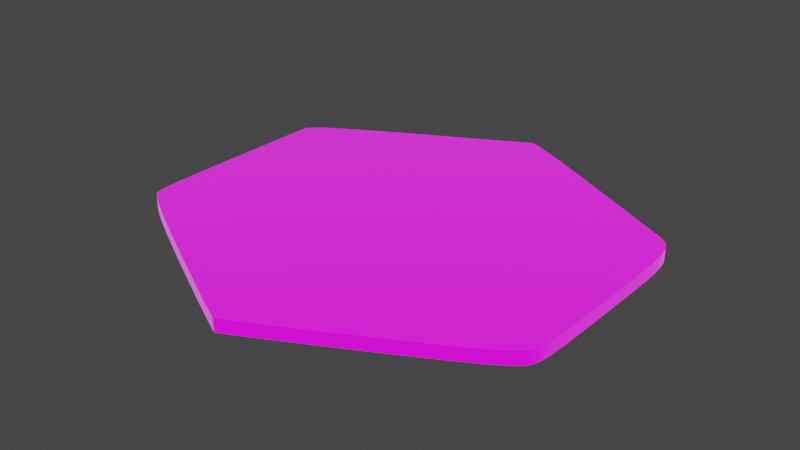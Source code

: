 # Source: UVMap.blend  (saved by Blender 2.93.20; exported with 4.5.12 LTS)
import bpy
from mathutils import Matrix  # noqa: F401  (used for matrix-valued properties, if any)

bpy.ops.wm.read_factory_settings(use_empty=True)
scene = bpy.context.scene
scene.name = 'Scene'

# ---- collections
col_stencil_svg = bpy.data.collections.new('Stencil.svg'); scene.collection.children.link(col_stencil_svg)

# ---- images (referenced by path relative to the original .blend; pixels are not part of the script)
import os
ASSET_DIR = os.environ.get("B2B_ASSET_DIR", "")  # directory of the original .blend (textures are referenced by path, not embedded)
HERE = os.path.dirname(os.path.abspath(__file__))  # packed textures are extracted next to this script under _unpacked/

def load_image(name, relpath, width, height, colorspace="sRGB"):
    """Load a texture the original file referenced (path relative to the .blend, or extracted next to this script)."""
    p = next((c for c in (os.path.join(HERE, relpath), os.path.join(ASSET_DIR, relpath)) if relpath and os.path.exists(c)), "")
    if p:
        img = bpy.data.images.load(p, check_existing=True)
        img.name = name
    else:  # same state as the original file: an image datablock whose file is absent (Cycles renders it pink)
        img = bpy.data.images.new(name, width, height)
        img.source = "FILE"
        img.filepath = "//" + (relpath or name)
    img.colorspace_settings.name = colorspace
    return img
img_icon_png = load_image('Icon.png', 'Icon.png', 1024, 1024, 'sRGB')

# ---- materials (node trees are filled in below, after node groups)
mat_svgmat_002 = bpy.data.materials.new('SVGMat.002')
mat_svgmat_002.use_transparent_shadow = False
mat_svgmat_002.diffuse_color = (0.0, 0.0, 0.0, 1.0)

# ---- material node trees
mat_svgmat_002.use_nodes = True; mat_svgmat_002.node_tree.nodes.clear()
_N = mat_svgmat_002.node_tree.nodes; _L = mat_svgmat_002.node_tree.links
n0 = _N.new('ShaderNodeBsdfPrincipled'); n0.name = 'Principled BSDF'; n0.location = (10, 300)
n0.distribution = 'GGX'
n0.subsurface_method = 'BURLEY'
n0.inputs[1].default_value = 1.0
n0.inputs[2].default_value = 0.0
n0.inputs[3].default_value = 1.45
n0.inputs[19].default_value = 0.25
n0.inputs[24].default_value = 0.2
n0.inputs[28].default_value = 1.0
n1 = _N.new('ShaderNodeOutputMaterial'); n1.name = 'Material Output'; n1.location = (300, 300)
n2 = _N.new('ShaderNodeTexImage'); n2.name = 'Image Texture'; n2.location = (-280, 280)
n2.image = img_icon_png
n3 = _N.new('ShaderNodeTexImage'); n3.name = 'Image Texture.001'; n3.location = (-280, -60)
n3.image = img_icon_png
_L.new(n0.outputs[0], n1.inputs[0])
_L.new(n2.outputs[0], n0.inputs[0])
_L.new(n3.outputs[0], n0.inputs[27])
n1.is_active_output = True

# ---- world
world_world = bpy.data.worlds.new('World'); scene.world = world_world
world_world.use_nodes = True; world_world.node_tree.nodes.clear()
_N = world_world.node_tree.nodes; _L = world_world.node_tree.links
n0 = _N.new('ShaderNodeOutputWorld'); n0.name = 'World Output'; n0.location = (300, 300)
n1 = _N.new('ShaderNodeBackground'); n1.name = 'Background'; n1.location = (10, 300)
n1.inputs[0].default_value = (0.05088, 0.05088, 0.05088, 1.0)
_L.new(n1.outputs[0], n0.inputs[0])
n0.is_active_output = True
world_world.color = (0.05088, 0.05088, 0.05088)
world_world.use_sun_shadow = False
world_world.sun_shadow_jitter_overblur = 0.0

# ---- meshes
me_path24_001 = bpy.data.meshes.new('path24.001')
me_path24_001.from_pydata([(0.01062, 0.005778, 0.0005), (0.009345, 0.006466, 0.0005), (0.008184, 0.007098, 0.0005), (0.007136, 0.007676, 0.0005), (0.006199, 0.008201, 0.0005), (0.00537, 0.008673, 0.0005), (0.00465, 0.009094, 0.0005), (0.004035, 0.009465, 0.0005), (0.003525, 0.009786, 0.0005), (0.003117, 0.01006, 0.0005), (0.002811, 0.01028, 0.0005), (0.002603, 0.01046, 0.0005), (0.002494, 0.0106, 0.0005), (0.002428, 0.01075, 0.0005), (0.002371, 0.01097, 0.0005), (0.00232, 0.01127, 0.0005), (0.002277, 0.01165, 0.0005), (0.00224, 0.01213, 0.0005), (0.002209, 0.01271, 0.0005), (0.002183, 0.0134, 0.0005), (0.002163, 0.01421, 0.0005), (0.002148, 0.01516, 0.0005), (0.002137, 0.01624, 0.0005), (0.00213, 0.01748, 0.0005), (0.002126, 0.01887, 0.0005), (0.002126, 0.01902, 0.0005), (0.002125, 0.01943, 0.0005), (0.002125, 0.02006, 0.0005), (0.002124, 0.02085, 0.0005), (0.002123, 0.02174, 0.0005), (0.002122, 0.02268, 0.0005), (0.00212, 0.02363, 0.0005), (0.002119, 0.02452, 0.0005), (0.002119, 0.0253, 0.0005), (0.002118, 0.02593, 0.0005), (0.002117, 0.02634, 0.0005), (0.002117, 0.02649, 0.0005), (0.002845, 0.02721, 0.0005), (0.003008, 0.02735, 0.0005), (0.003293, 0.02754, 0.0005), (0.00369, 0.02779, 0.0005), (0.004188, 0.0281, 0.0005), (0.004779, 0.02845, 0.0005), (0.005453, 0.02884, 0.0005), (0.006201, 0.02926, 0.0005), (0.007012, 0.02972, 0.0005), (0.007877, 0.03019, 0.0005), (0.008787, 0.03069, 0.0005), (0.009733, 0.0312, 0.0005), (0.0107, 0.03172, 0.0005), (0.01167, 0.03224, 0.0005), (0.01261, 0.03274, 0.0005), (0.01351, 0.03321, 0.0005), (0.01435, 0.03367, 0.0005), (0.01514, 0.03409, 0.0005), (0.01586, 0.03447, 0.0005), (0.0165, 0.03482, 0.0005), (0.01706, 0.03512, 0.0005), (0.01752, 0.03537, 0.0005), (0.01788, 0.03556, 0.0005), (0.01812, 0.0357, 0.0005), (0.01825, 0.03577, 0.0005), (0.01836, 0.03579, 0.0005), (0.01853, 0.03577, 0.0005), (0.01879, 0.0357, 0.0005), (0.01913, 0.03558, 0.0005), (0.01956, 0.0354, 0.0005), (0.02008, 0.03516, 0.0005), (0.02071, 0.03485, 0.0005), (0.02145, 0.03448, 0.0005), (0.02231, 0.03404, 0.0005), (0.0233, 0.03353, 0.0005), (0.02441, 0.03294, 0.0005), (0.02567, 0.03227, 0.0005), (0.02662, 0.03176, 0.0005), (0.02756, 0.03126, 0.0005), (0.02846, 0.03077, 0.0005), (0.02933, 0.03031, 0.0005), (0.03014, 0.02987, 0.0005), (0.0309, 0.02946, 0.0005), (0.03158, 0.02909, 0.0005), (0.03219, 0.02877, 0.0005), (0.0327, 0.02849, 0.0005), (0.03312, 0.02826, 0.0005), (0.03343, 0.02809, 0.0005), (0.03363, 0.02799, 0.0005), (0.03404, 0.02775, 0.0005), (0.03439, 0.02752, 0.0005), (0.03467, 0.02726, 0.0005), (0.0349, 0.02694, 0.0005), (0.03508, 0.02654, 0.0005), (0.03521, 0.02602, 0.0005), (0.03531, 0.02535, 0.0005), (0.03538, 0.02451, 0.0005), (0.03542, 0.02346, 0.0005), (0.03544, 0.02216, 0.0005), (0.03545, 0.0206, 0.0005), (0.03545, 0.01874, 0.0005), (0.03545, 0.01721, 0.0005), (0.03545, 0.0159, 0.0005), (0.03544, 0.0148, 0.0005), (0.03543, 0.01388, 0.0005), (0.0354, 0.01313, 0.0005), (0.03538, 0.01252, 0.0005), (0.03534, 0.01203, 0.0005), (0.03529, 0.01164, 0.0005), (0.03523, 0.01133, 0.0005), (0.03515, 0.01109, 0.0005), (0.03506, 0.01088, 0.0005), (0.03496, 0.01069, 0.0005), (0.03483, 0.01052, 0.0005), (0.03463, 0.01033, 0.0005), (0.03436, 0.01011, 0.0005), (0.034, 0.009848, 0.0005), (0.03354, 0.009547, 0.0005), (0.03297, 0.009197, 0.0005), (0.03228, 0.008793, 0.0005), (0.03146, 0.008328, 0.0005), (0.0305, 0.007796, 0.0005), (0.02939, 0.00719, 0.0005), (0.02812, 0.006504, 0.0005), (0.02667, 0.005733, 0.0005), (0.02562, 0.005172, 0.0005), (0.0246, 0.004634, 0.0005), (0.02363, 0.004124, 0.0005), (0.02272, 0.003646, 0.0005), (0.02187, 0.003206, 0.0005), (0.0211, 0.002808, 0.0005), (0.02042, 0.002458, 0.0005), (0.01983, 0.00216, 0.0005), (0.01935, 0.00192, 0.0005), (0.01898, 0.001743, 0.0005), (0.01874, 0.001634, 0.0005), (0.01864, 0.001597, 0.0005), (0.01853, 0.001637, 0.0005), (0.01829, 0.001749, 0.0005), (0.01793, 0.00193, 0.0005), (0.01745, 0.002174, 0.0005), (0.01686, 0.002475, 0.0005), (0.01618, 0.002829, 0.0005), (0.01541, 0.003231, 0.0005), (0.01457, 0.003676, 0.0005), (0.01366, 0.004158, 0.0005), (0.01269, 0.004672, 0.0005), (0.01167, 0.005214, 0.0005), (0.01062, 0.005778, 0.0005), (0.01062, 0.005778, 0.0005), (0.01062, 0.005778, 0.0005), (0.01062, 0.005778, 0.0005), (0.01062, 0.005778, 0.0005), (0.01062, 0.005778, 0.0005), (0.01062, 0.005778, 0.0005), (0.01062, 0.005778, 0.0005), (0.01062, 0.005778, 0.0005), (0.01062, 0.005778, 0.0005), (0.01062, 0.005778, 0.0005), (0.01062, 0.005778, 0.0005), (0.01062, 0.005778, -0.0005), (0.009345, 0.006466, -0.0005), (0.008184, 0.007098, -0.0005), (0.007136, 0.007676, -0.0005), (0.006199, 0.008201, -0.0005), (0.00537, 0.008673, -0.0005), (0.00465, 0.009094, -0.0005), (0.004035, 0.009465, -0.0005), (0.003525, 0.009786, -0.0005), (0.003117, 0.01006, -0.0005), (0.002811, 0.01028, -0.0005), (0.002603, 0.01046, -0.0005), (0.002494, 0.0106, -0.0005), (0.002428, 0.01075, -0.0005), (0.002371, 0.01097, -0.0005), (0.00232, 0.01127, -0.0005), (0.002277, 0.01165, -0.0005), (0.00224, 0.01213, -0.0005), (0.002209, 0.01271, -0.0005), (0.002183, 0.0134, -0.0005), (0.002163, 0.01421, -0.0005), (0.002148, 0.01516, -0.0005), (0.002137, 0.01624, -0.0005), (0.00213, 0.01748, -0.0005), (0.002126, 0.01887, -0.0005), (0.002126, 0.01902, -0.0005), (0.002125, 0.01943, -0.0005), (0.002125, 0.02006, -0.0005), (0.002124, 0.02085, -0.0005), (0.002123, 0.02174, -0.0005), (0.002122, 0.02268, -0.0005), (0.00212, 0.02363, -0.0005), (0.002119, 0.02452, -0.0005), (0.002119, 0.0253, -0.0005), (0.002118, 0.02593, -0.0005), (0.002117, 0.02634, -0.0005), (0.002117, 0.02649, -0.0005), (0.002845, 0.02721, -0.0005), (0.003008, 0.02735, -0.0005), (0.003293, 0.02754, -0.0005), (0.00369, 0.02779, -0.0005), (0.004188, 0.0281, -0.0005), (0.004779, 0.02845, -0.0005), (0.005453, 0.02884, -0.0005), (0.006201, 0.02926, -0.0005), (0.007012, 0.02972, -0.0005), (0.007877, 0.03019, -0.0005), (0.008787, 0.03069, -0.0005), (0.009733, 0.0312, -0.0005), (0.0107, 0.03172, -0.0005), (0.01167, 0.03224, -0.0005), (0.01261, 0.03274, -0.0005), (0.01351, 0.03321, -0.0005), (0.01435, 0.03367, -0.0005), (0.01514, 0.03409, -0.0005), (0.01586, 0.03447, -0.0005), (0.0165, 0.03482, -0.0005), (0.01706, 0.03512, -0.0005), (0.01752, 0.03537, -0.0005), (0.01788, 0.03556, -0.0005), (0.01812, 0.0357, -0.0005), (0.01825, 0.03577, -0.0005), (0.01836, 0.03579, -0.0005), (0.01853, 0.03577, -0.0005), (0.01879, 0.0357, -0.0005), (0.01913, 0.03558, -0.0005), (0.01956, 0.0354, -0.0005), (0.02008, 0.03516, -0.0005), (0.02071, 0.03485, -0.0005), (0.02145, 0.03448, -0.0005), (0.02231, 0.03404, -0.0005), (0.0233, 0.03353, -0.0005), (0.02441, 0.03294, -0.0005), (0.02567, 0.03227, -0.0005), (0.02662, 0.03176, -0.0005), (0.02756, 0.03126, -0.0005), (0.02846, 0.03077, -0.0005), (0.02933, 0.03031, -0.0005), (0.03014, 0.02987, -0.0005), (0.0309, 0.02946, -0.0005), (0.03158, 0.02909, -0.0005), (0.03219, 0.02877, -0.0005), (0.0327, 0.02849, -0.0005), (0.03312, 0.02826, -0.0005), (0.03343, 0.02809, -0.0005), (0.03363, 0.02799, -0.0005), (0.03404, 0.02775, -0.0005), (0.03439, 0.02752, -0.0005), (0.03467, 0.02726, -0.0005), (0.0349, 0.02694, -0.0005), (0.03508, 0.02654, -0.0005), (0.03521, 0.02602, -0.0005), (0.03531, 0.02535, -0.0005), (0.03538, 0.02451, -0.0005), (0.03542, 0.02346, -0.0005), (0.03544, 0.02216, -0.0005), (0.03545, 0.0206, -0.0005), (0.03545, 0.01874, -0.0005), (0.03545, 0.01721, -0.0005), (0.03545, 0.0159, -0.0005), (0.03544, 0.0148, -0.0005), (0.03543, 0.01388, -0.0005), (0.0354, 0.01313, -0.0005), (0.03538, 0.01252, -0.0005), (0.03534, 0.01203, -0.0005), (0.03529, 0.01164, -0.0005), (0.03523, 0.01133, -0.0005), (0.03515, 0.01109, -0.0005), (0.03506, 0.01088, -0.0005), (0.03496, 0.01069, -0.0005), (0.03483, 0.01052, -0.0005), (0.03463, 0.01033, -0.0005), (0.03436, 0.01011, -0.0005), (0.034, 0.009848, -0.0005), (0.03354, 0.009547, -0.0005), (0.03297, 0.009197, -0.0005), (0.03228, 0.008793, -0.0005), (0.03146, 0.008328, -0.0005), (0.0305, 0.007796, -0.0005), (0.02939, 0.00719, -0.0005), (0.02812, 0.006504, -0.0005), (0.02667, 0.005733, -0.0005), (0.02562, 0.005172, -0.0005), (0.0246, 0.004634, -0.0005), (0.02363, 0.004124, -0.0005), (0.02272, 0.003646, -0.0005), (0.02187, 0.003206, -0.0005), (0.0211, 0.002808, -0.0005), (0.02042, 0.002458, -0.0005), (0.01983, 0.00216, -0.0005), (0.01935, 0.00192, -0.0005), (0.01898, 0.001743, -0.0005), (0.01874, 0.001634, -0.0005), (0.01864, 0.001597, -0.0005), (0.01853, 0.001637, -0.0005), (0.01829, 0.001749, -0.0005), (0.01793, 0.00193, -0.0005), (0.01745, 0.002174, -0.0005), (0.01686, 0.002475, -0.0005), (0.01618, 0.002829, -0.0005), (0.01541, 0.003231, -0.0005), (0.01457, 0.003676, -0.0005), (0.01366, 0.004158, -0.0005), (0.01269, 0.004672, -0.0005), (0.01167, 0.005214, -0.0005), (0.01062, 0.005778, -0.0005), (0.01062, 0.005778, -0.0005), (0.01062, 0.005778, -0.0005), (0.01062, 0.005778, -0.0005), (0.01062, 0.005778, -0.0005), (0.01062, 0.005778, -0.0005), (0.01062, 0.005778, -0.0005), (0.01062, 0.005778, -0.0005), (0.01062, 0.005778, -0.0005), (0.01062, 0.005778, -0.0005), (0.01062, 0.005778, -0.0005), (0.01062, 0.005778, -0.0005)], [], [(61, 63, 62), (61, 64, 63), (60, 64, 61), (60, 65, 64), (59, 65, 60), (59, 66, 65), (58, 66, 59), (58, 67, 66), (57, 67, 58), (57, 68, 67), (56, 68, 57), (56, 69, 68), (55, 69, 56), (55, 70, 69), (54, 70, 55), (53, 70, 54), (53, 71, 70), (52, 71, 53), (52, 72, 71), (51, 72, 52), (51, 73, 72), (50, 73, 51), (50, 74, 73), (49, 74, 50), (49, 75, 74), (48, 75, 49), (48, 76, 75), (47, 76, 48), (47, 77, 76), (46, 77, 47), (46, 78, 77), (45, 78, 46), (45, 79, 78), (44, 79, 45), (44, 80, 79), (43, 80, 44), (43, 81, 80), (42, 81, 43), (42, 82, 81), (42, 83, 82), (41, 83, 42), (41, 84, 83), (40, 84, 41), (40, 85, 84), (40, 86, 85), (39, 86, 40), (39, 87, 86), (38, 87, 39), (38, 88, 87), (37, 88, 38), (37, 89, 88), (36, 89, 37), (36, 90, 89), (36, 91, 90), (35, 91, 36), (34, 91, 35), (34, 92, 91), (33, 92, 34), (33, 93, 92), (32, 93, 33), (31, 93, 32), (31, 94, 93), (30, 94, 31), (30, 95, 94), (29, 95, 30), (29, 96, 95), (28, 96, 29), (27, 96, 28), (27, 97, 96), (26, 97, 27), (25, 97, 26), (24, 97, 25), (23, 97, 24), (23, 98, 97), (22, 98, 23), (22, 99, 98), (21, 99, 22), (21, 100, 99), (20, 100, 21), (20, 101, 100), (19, 101, 20), (19, 102, 101), (18, 102, 19), (18, 103, 102), (17, 103, 18), (17, 104, 103), (16, 104, 17), (16, 105, 104), (15, 105, 16), (15, 106, 105), (15, 107, 106), (14, 107, 15), (14, 108, 107), (13, 108, 14), (13, 109, 108), (12, 109, 13), (12, 110, 109), (11, 110, 12), (11, 111, 110), (10, 111, 11), (10, 112, 111), (9, 112, 10), (9, 113, 112), (8, 113, 9), (8, 114, 113), (7, 114, 8), (7, 115, 114), (6, 115, 7), (6, 116, 115), (5, 116, 6), (5, 117, 116), (4, 117, 5), (4, 118, 117), (3, 118, 4), (3, 119, 118), (2, 119, 3), (2, 120, 119), (1, 120, 2), (1, 121, 120), (0, 156, 1), (156, 155, 1), (155, 150, 1), (150, 149, 1), (149, 148, 1), (148, 147, 1), (147, 146, 1), (146, 145, 1), (145, 121, 1), (154, 150, 155), (153, 150, 154), (152, 150, 153), (151, 150, 152), (144, 121, 145), (144, 122, 121), (143, 122, 144), (143, 123, 122), (142, 123, 143), (142, 124, 123), (141, 124, 142), (141, 125, 124), (140, 125, 141), (140, 126, 125), (139, 126, 140), (139, 127, 126), (138, 127, 139), (138, 128, 127), (137, 128, 138), (137, 129, 128), (136, 129, 137), (136, 130, 129), (135, 130, 136), (135, 131, 130), (134, 131, 135), (134, 132, 131), (133, 132, 134), (218, 219, 220), (218, 220, 221), (217, 218, 221), (217, 221, 222), (216, 217, 222), (216, 222, 223), (215, 216, 223), (215, 223, 224), (214, 215, 224), (214, 224, 225), (213, 214, 225), (213, 225, 226), (212, 213, 226), (212, 226, 227), (211, 212, 227), (210, 211, 227), (210, 227, 228), (209, 210, 228), (209, 228, 229), (208, 209, 229), (208, 229, 230), (207, 208, 230), (207, 230, 231), (206, 207, 231), (206, 231, 232), (205, 206, 232), (205, 232, 233), (204, 205, 233), (204, 233, 234), (203, 204, 234), (203, 234, 235), (202, 203, 235), (202, 235, 236), (201, 202, 236), (201, 236, 237), (200, 201, 237), (200, 237, 238), (199, 200, 238), (199, 238, 239), (199, 239, 240), (198, 199, 240), (198, 240, 241), (197, 198, 241), (197, 241, 242), (197, 242, 243), (196, 197, 243), (196, 243, 244), (195, 196, 244), (195, 244, 245), (194, 195, 245), (194, 245, 246), (193, 194, 246), (193, 246, 247), (193, 247, 248), (192, 193, 248), (191, 192, 248), (191, 248, 249), (190, 191, 249), (190, 249, 250), (189, 190, 250), (188, 189, 250), (188, 250, 251), (187, 188, 251), (187, 251, 252), (186, 187, 252), (186, 252, 253), (185, 186, 253), (184, 185, 253), (184, 253, 254), (183, 184, 254), (182, 183, 254), (181, 182, 254), (180, 181, 254), (180, 254, 255), (179, 180, 255), (179, 255, 256), (178, 179, 256), (178, 256, 257), (177, 178, 257), (177, 257, 258), (176, 177, 258), (176, 258, 259), (175, 176, 259), (175, 259, 260), (174, 175, 260), (174, 260, 261), (173, 174, 261), (173, 261, 262), (172, 173, 262), (172, 262, 263), (172, 263, 264), (171, 172, 264), (171, 264, 265), (170, 171, 265), (170, 265, 266), (169, 170, 266), (169, 266, 267), (168, 169, 267), (168, 267, 268), (167, 168, 268), (167, 268, 269), (166, 167, 269), (166, 269, 270), (165, 166, 270), (165, 270, 271), (164, 165, 271), (164, 271, 272), (163, 164, 272), (163, 272, 273), (162, 163, 273), (162, 273, 274), (161, 162, 274), (161, 274, 275), (160, 161, 275), (160, 275, 276), (159, 160, 276), (159, 276, 277), (158, 159, 277), (158, 277, 278), (157, 158, 313), (313, 158, 312), (312, 158, 307), (307, 158, 306), (306, 158, 305), (305, 158, 304), (304, 158, 303), (303, 158, 302), (302, 158, 278), (311, 312, 307), (310, 311, 307), (309, 310, 307), (308, 309, 307), (301, 302, 278), (301, 278, 279), (300, 301, 279), (300, 279, 280), (299, 300, 280), (299, 280, 281), (298, 299, 281), (298, 281, 282), (297, 298, 282), (297, 282, 283), (296, 297, 283), (296, 283, 284), (295, 296, 284), (295, 284, 285), (294, 295, 285), (294, 285, 286), (293, 294, 286), (293, 286, 287), (292, 293, 287), (292, 287, 288), (291, 292, 288), (291, 288, 289), (290, 291, 289), (61, 62, 219, 218), (62, 63, 220, 219), (63, 64, 221, 220), (60, 61, 218, 217), (64, 65, 222, 221), (59, 60, 217, 216), (65, 66, 223, 222), (58, 59, 216, 215), (66, 67, 224, 223), (57, 58, 215, 214), (67, 68, 225, 224), (56, 57, 214, 213), (68, 69, 226, 225), (55, 56, 213, 212), (69, 70, 227, 226), (54, 55, 212, 211), (53, 54, 211, 210), (70, 71, 228, 227), (52, 53, 210, 209), (71, 72, 229, 228), (51, 52, 209, 208), (72, 73, 230, 229), (50, 51, 208, 207), (73, 74, 231, 230), (49, 50, 207, 206), (74, 75, 232, 231), (48, 49, 206, 205), (75, 76, 233, 232), (47, 48, 205, 204), (76, 77, 234, 233), (46, 47, 204, 203), (77, 78, 235, 234), (45, 46, 203, 202), (78, 79, 236, 235), (44, 45, 202, 201), (79, 80, 237, 236), (43, 44, 201, 200), (80, 81, 238, 237), (42, 43, 200, 199), (81, 82, 239, 238), (82, 83, 240, 239), (41, 42, 199, 198), (83, 84, 241, 240), (40, 41, 198, 197), (84, 85, 242, 241), (85, 86, 243, 242), (39, 40, 197, 196), (86, 87, 244, 243), (38, 39, 196, 195), (87, 88, 245, 244), (37, 38, 195, 194), (88, 89, 246, 245), (36, 37, 194, 193), (89, 90, 247, 246), (90, 91, 248, 247), (35, 36, 193, 192), (34, 35, 192, 191), (91, 92, 249, 248), (33, 34, 191, 190), (92, 93, 250, 249), (32, 33, 190, 189), (31, 32, 189, 188), (93, 94, 251, 250), (30, 31, 188, 187), (94, 95, 252, 251), (29, 30, 187, 186), (95, 96, 253, 252), (28, 29, 186, 185), (27, 28, 185, 184), (96, 97, 254, 253), (26, 27, 184, 183), (25, 26, 183, 182), (24, 25, 182, 181), (23, 24, 181, 180), (97, 98, 255, 254), (22, 23, 180, 179), (98, 99, 256, 255), (21, 22, 179, 178), (99, 100, 257, 256), (20, 21, 178, 177), (100, 101, 258, 257), (19, 20, 177, 176), (101, 102, 259, 258), (18, 19, 176, 175), (102, 103, 260, 259), (17, 18, 175, 174), (103, 104, 261, 260), (16, 17, 174, 173), (104, 105, 262, 261), (15, 16, 173, 172), (105, 106, 263, 262), (106, 107, 264, 263), (14, 15, 172, 171), (107, 108, 265, 264), (13, 14, 171, 170), (108, 109, 266, 265), (12, 13, 170, 169), (109, 110, 267, 266), (11, 12, 169, 168), (110, 111, 268, 267), (10, 11, 168, 167), (111, 112, 269, 268), (9, 10, 167, 166), (112, 113, 270, 269), (8, 9, 166, 165), (113, 114, 271, 270), (7, 8, 165, 164), (114, 115, 272, 271), (6, 7, 164, 163), (115, 116, 273, 272), (5, 6, 163, 162), (116, 117, 274, 273), (4, 5, 162, 161), (117, 118, 275, 274), (3, 4, 161, 160), (118, 119, 276, 275), (2, 3, 160, 159), (119, 120, 277, 276), (1, 2, 159, 158), (120, 121, 278, 277), (0, 1, 158, 157), (156, 0, 157, 313), (155, 156, 313, 312), (149, 150, 307, 306), (148, 149, 306, 305), (147, 148, 305, 304), (146, 147, 304, 303), (145, 146, 303, 302), (154, 155, 312, 311), (153, 154, 311, 310), (152, 153, 310, 309), (151, 152, 309, 308), (150, 151, 308, 307), (144, 145, 302, 301), (121, 122, 279, 278), (143, 144, 301, 300), (122, 123, 280, 279), (142, 143, 300, 299), (123, 124, 281, 280), (141, 142, 299, 298), (124, 125, 282, 281), (140, 141, 298, 297), (125, 126, 283, 282), (139, 140, 297, 296), (126, 127, 284, 283), (138, 139, 296, 295), (127, 128, 285, 284), (137, 138, 295, 294), (128, 129, 286, 285), (136, 137, 294, 293), (129, 130, 287, 286), (135, 136, 293, 292), (130, 131, 288, 287), (134, 135, 292, 291), (131, 132, 289, 288), (133, 134, 291, 290), (132, 133, 290, 289)])
_uv = me_path24_001.uv_layers.new(name='UVMap')
_uv.uv.foreach_set('vector', [0.4917, 0.9448, 0.4992, 0.9449, 0.4945, 0.9455, 0.4917, 0.9448, 0.506, 0.9431, 0.4992, 0.9449, 0.4885, 0.943, 0.506, 0.9431, 0.4917, 0.9448, 0.4885, 0.943, 0.5148, 0.9398, 0.506, 0.9431, 0.4821, 0.9395, 0.5148, 0.9398, 0.4885, 0.943, 0.4821, 0.9395, 0.5261, 0.9351, 0.5148, 0.9398, 0.4727, 0.9344, 0.5261, 0.9351, 0.4821, 0.9395, 0.4727, 0.9344, 0.5399, 0.9289, 0.5261, 0.9351, 0.4606, 0.9279, 0.5399, 0.9289, 0.4727, 0.9344, 0.4606, 0.9279, 0.5565, 0.9209, 0.5399, 0.9289, 0.4459, 0.9201, 0.5565, 0.9209, 0.4606, 0.9279, 0.4459, 0.9201, 0.5759, 0.9113, 0.5565, 0.9209, 0.429, 0.9111, 0.5759, 0.9113, 0.4459, 0.9201, 0.429, 0.9111, 0.5985, 0.8998, 0.5759, 0.9113, 0.4101, 0.901, 0.5985, 0.8998, 0.429, 0.9111, 0.3894, 0.89, 0.5985, 0.8998, 0.4101, 0.901, 0.3894, 0.89, 0.6243, 0.8864, 0.5985, 0.8998, 0.3672, 0.8782, 0.6243, 0.8864, 0.3894, 0.89, 0.3672, 0.8782, 0.6536, 0.8711, 0.6243, 0.8864, 0.3437, 0.8658, 0.6536, 0.8711, 0.3672, 0.8782, 0.3437, 0.8658, 0.6865, 0.8536, 0.6536, 0.8711, 0.3191, 0.8528, 0.6865, 0.8536, 0.3437, 0.8658, 0.3191, 0.8528, 0.7116, 0.8403, 0.6865, 0.8536, 0.2936, 0.8394, 0.7116, 0.8403, 0.3191, 0.8528, 0.2936, 0.8394, 0.7362, 0.8272, 0.7116, 0.8403, 0.2681, 0.8258, 0.7362, 0.8272, 0.2936, 0.8394, 0.2681, 0.8258, 0.7599, 0.8145, 0.7362, 0.8272, 0.2433, 0.8125, 0.7599, 0.8145, 0.2681, 0.8258, 0.2433, 0.8125, 0.7826, 0.8024, 0.7599, 0.8145, 0.2194, 0.7995, 0.7826, 0.8024, 0.2433, 0.8125, 0.2194, 0.7995, 0.804, 0.791, 0.7826, 0.8024, 0.1967, 0.787, 0.804, 0.791, 0.2194, 0.7995, 0.1967, 0.787, 0.8238, 0.7805, 0.804, 0.791, 0.1754, 0.7752, 0.8238, 0.7805, 0.1967, 0.787, 0.1754, 0.7752, 0.8418, 0.7709, 0.8238, 0.7805, 0.1558, 0.7641, 0.8418, 0.7709, 0.1754, 0.7752, 0.1558, 0.7641, 0.8577, 0.7624, 0.8418, 0.7709, 0.1381, 0.7539, 0.8577, 0.7624, 0.1558, 0.7641, 0.1381, 0.7539, 0.8713, 0.7551, 0.8577, 0.7624, 0.1381, 0.7539, 0.8823, 0.7492, 0.8713, 0.7551, 0.1226, 0.7448, 0.8823, 0.7492, 0.1381, 0.7539, 0.1226, 0.7448, 0.8904, 0.7448, 0.8823, 0.7492, 0.1095, 0.7369, 0.8904, 0.7448, 0.1226, 0.7448, 0.1095, 0.7369, 0.8955, 0.742, 0.8904, 0.7448, 0.1095, 0.7369, 0.9063, 0.7358, 0.8955, 0.742, 0.09908, 0.7304, 0.9063, 0.7358, 0.1095, 0.7369, 0.09908, 0.7304, 0.9154, 0.7298, 0.9063, 0.7358, 0.0916, 0.7253, 0.9154, 0.7298, 0.09908, 0.7304, 0.0916, 0.7253, 0.9229, 0.723, 0.9154, 0.7298, 0.0873, 0.7218, 0.9229, 0.723, 0.0916, 0.7253, 0.0873, 0.7218, 0.9289, 0.7148, 0.9229, 0.723, 0.0682, 0.7031, 0.9289, 0.7148, 0.0873, 0.7218, 0.0682, 0.7031, 0.9336, 0.7043, 0.9289, 0.7148, 0.0682, 0.7031, 0.9372, 0.6908, 0.9336, 0.7043, 0.0682, 0.6991, 0.9372, 0.6908, 0.0682, 0.7031, 0.06822, 0.6883, 0.9372, 0.6908, 0.0682, 0.6991, 0.06822, 0.6883, 0.9397, 0.6734, 0.9372, 0.6908, 0.06824, 0.672, 0.9397, 0.6734, 0.06822, 0.6883, 0.06824, 0.672, 0.9415, 0.6513, 0.9397, 0.6734, 0.06826, 0.6515, 0.9415, 0.6513, 0.06824, 0.672, 0.06829, 0.6283, 0.9415, 0.6513, 0.06826, 0.6515, 0.06829, 0.6283, 0.9426, 0.6239, 0.9415, 0.6513, 0.06832, 0.6037, 0.9426, 0.6239, 0.06829, 0.6283, 0.06832, 0.6037, 0.9432, 0.5902, 0.9426, 0.6239, 0.06835, 0.579, 0.9432, 0.5902, 0.06832, 0.6037, 0.06835, 0.579, 0.9434, 0.5495, 0.9432, 0.5902, 0.06837, 0.5558, 0.9434, 0.5495, 0.06835, 0.579, 0.0684, 0.5353, 0.9434, 0.5495, 0.06837, 0.5558, 0.0684, 0.5353, 0.9435, 0.5009, 0.9434, 0.5495, 0.06842, 0.519, 0.9435, 0.5009, 0.0684, 0.5353, 0.06843, 0.5082, 0.9435, 0.5009, 0.06842, 0.519, 0.06843, 0.5043, 0.9435, 0.5009, 0.06843, 0.5082, 0.06853, 0.4679, 0.9435, 0.5009, 0.06843, 0.5043, 0.06853, 0.4679, 0.9434, 0.461, 0.9435, 0.5009, 0.06871, 0.4358, 0.9434, 0.461, 0.06853, 0.4679, 0.06871, 0.4358, 0.9433, 0.4269, 0.9434, 0.461, 0.069, 0.4075, 0.9433, 0.4269, 0.06871, 0.4358, 0.069, 0.4075, 0.9431, 0.3982, 0.9433, 0.4269, 0.0694, 0.3829, 0.9431, 0.3982, 0.069, 0.4075, 0.0694, 0.3829, 0.9427, 0.3743, 0.9431, 0.3982, 0.06993, 0.3617, 0.9427, 0.3743, 0.0694, 0.3829, 0.06993, 0.3617, 0.9422, 0.3546, 0.9427, 0.3743, 0.0706, 0.3436, 0.9422, 0.3546, 0.06993, 0.3617, 0.0706, 0.3436, 0.9414, 0.3387, 0.9422, 0.3546, 0.07142, 0.3285, 0.9414, 0.3387, 0.0706, 0.3436, 0.07142, 0.3285, 0.9404, 0.3259, 0.9414, 0.3387, 0.07239, 0.3161, 0.9404, 0.3259, 0.07142, 0.3285, 0.07239, 0.3161, 0.9391, 0.3159, 0.9404, 0.3259, 0.07353, 0.3062, 0.9391, 0.3159, 0.07239, 0.3161, 0.07353, 0.3062, 0.9375, 0.3079, 0.9391, 0.3159, 0.07353, 0.3062, 0.9355, 0.3014, 0.9375, 0.3079, 0.07485, 0.2984, 0.9355, 0.3014, 0.07353, 0.3062, 0.07485, 0.2984, 0.9332, 0.296, 0.9355, 0.3014, 0.07637, 0.2927, 0.9332, 0.296, 0.07485, 0.2984, 0.07637, 0.2927, 0.9304, 0.2911, 0.9332, 0.296, 0.07808, 0.2886, 0.9304, 0.2911, 0.07637, 0.2927, 0.07808, 0.2886, 0.927, 0.2867, 0.9304, 0.2911, 0.08096, 0.2851, 0.927, 0.2867, 0.07808, 0.2886, 0.08096, 0.2851, 0.9219, 0.2817, 0.927, 0.2867, 0.08641, 0.2805, 0.9219, 0.2817, 0.08096, 0.2851, 0.08641, 0.2805, 0.9147, 0.2758, 0.9219, 0.2817, 0.09446, 0.2746, 0.9147, 0.2758, 0.08641, 0.2805, 0.09446, 0.2746, 0.9052, 0.2691, 0.9147, 0.2758, 0.1052, 0.2675, 0.9052, 0.2691, 0.09446, 0.2746, 0.1052, 0.2675, 0.8932, 0.2612, 0.9052, 0.2691, 0.1186, 0.2591, 0.8932, 0.2612, 0.1052, 0.2675, 0.1186, 0.2591, 0.8782, 0.2521, 0.8932, 0.2612, 0.1347, 0.2495, 0.8782, 0.2521, 0.1186, 0.2591, 0.1347, 0.2495, 0.8601, 0.2416, 0.8782, 0.2521, 0.1536, 0.2385, 0.8601, 0.2416, 0.1347, 0.2495, 0.1536, 0.2385, 0.8386, 0.2295, 0.8601, 0.2416, 0.1754, 0.2262, 0.8386, 0.2295, 0.1536, 0.2385, 0.1754, 0.2262, 0.8134, 0.2156, 0.8386, 0.2295, 0.2, 0.2125, 0.8134, 0.2156, 0.1754, 0.2262, 0.2, 0.2125, 0.7842, 0.1998, 0.8134, 0.2156, 0.2275, 0.1974, 0.7842, 0.1998, 0.2, 0.2125, 0.2275, 0.1974, 0.7508, 0.1819, 0.7842, 0.1998, 0.258, 0.1809, 0.7508, 0.1819, 0.2275, 0.1974, 0.258, 0.1809, 0.7129, 0.1618, 0.7508, 0.1819, 0.2914, 0.163, 0.2914, 0.163, 0.258, 0.1809, 0.2914, 0.163, 0.2914, 0.163, 0.258, 0.1809, 0.2914, 0.163, 0.2915, 0.163, 0.258, 0.1809, 0.2915, 0.163, 0.2915, 0.163, 0.258, 0.1809, 0.2915, 0.163, 0.2915, 0.163, 0.258, 0.1809, 0.2915, 0.163, 0.2915, 0.163, 0.258, 0.1809, 0.2915, 0.163, 0.2915, 0.163, 0.258, 0.1809, 0.2915, 0.163, 0.2915, 0.163, 0.258, 0.1809, 0.2915, 0.163, 0.7129, 0.1618, 0.258, 0.1809, 0.2914, 0.163, 0.2915, 0.163, 0.2914, 0.163, 0.2915, 0.163, 0.2915, 0.163, 0.2914, 0.163, 0.2915, 0.163, 0.2915, 0.163, 0.2915, 0.163, 0.2915, 0.163, 0.2915, 0.163, 0.2915, 0.163, 0.3191, 0.1483, 0.7129, 0.1618, 0.2915, 0.163, 0.3191, 0.1483, 0.6852, 0.1472, 0.7129, 0.1618, 0.3458, 0.1342, 0.6852, 0.1472, 0.3191, 0.1483, 0.3458, 0.1342, 0.6585, 0.1332, 0.6852, 0.1472, 0.3712, 0.1208, 0.6585, 0.1332, 0.3458, 0.1342, 0.3712, 0.1208, 0.633, 0.1199, 0.6585, 0.1332, 0.3951, 0.1082, 0.633, 0.1199, 0.3712, 0.1208, 0.3951, 0.1082, 0.609, 0.1074, 0.633, 0.1199, 0.4173, 0.09661, 0.609, 0.1074, 0.3951, 0.1082, 0.4173, 0.09661, 0.5868, 0.09593, 0.609, 0.1074, 0.4374, 0.08613, 0.5868, 0.09593, 0.4173, 0.09661, 0.4374, 0.08613, 0.5666, 0.08556, 0.5868, 0.09593, 0.4553, 0.07689, 0.5666, 0.08556, 0.4374, 0.08613, 0.4553, 0.07689, 0.5486, 0.07644, 0.5666, 0.08556, 0.4707, 0.06903, 0.5486, 0.07644, 0.4553, 0.07689, 0.4707, 0.06903, 0.5332, 0.06868, 0.5486, 0.07644, 0.4833, 0.06268, 0.5332, 0.06868, 0.4707, 0.06903, 0.4833, 0.06268, 0.5206, 0.06243, 0.5332, 0.06868, 0.4929, 0.05797, 0.5206, 0.06243, 0.4833, 0.06268, 0.4929, 0.05797, 0.511, 0.05781, 0.5206, 0.06243, 0.4992, 0.05503, 0.511, 0.05781, 0.4929, 0.05797, 0.4992, 0.05503, 0.5047, 0.05496, 0.511, 0.05781, 0.5019, 0.054, 0.5047, 0.05496, 0.4992, 0.05503, 0.4917, 0.9448, 0.4945, 0.9455, 0.4992, 0.9449, 0.4917, 0.9448, 0.4992, 0.9449, 0.506, 0.9431, 0.4885, 0.943, 0.4917, 0.9448, 0.506, 0.9431, 0.4885, 0.943, 0.506, 0.9431, 0.5148, 0.9398, 0.4821, 0.9395, 0.4885, 0.943, 0.5148, 0.9398, 0.4821, 0.9395, 0.5148, 0.9398, 0.5261, 0.9351, 0.4727, 0.9344, 0.4821, 0.9395, 0.5261, 0.9351, 0.4727, 0.9344, 0.5261, 0.9351, 0.5399, 0.9289, 0.4606, 0.9279, 0.4727, 0.9344, 0.5399, 0.9289, 0.4606, 0.9279, 0.5399, 0.9289, 0.5565, 0.9209, 0.4459, 0.9201, 0.4606, 0.9279, 0.5565, 0.9209, 0.4459, 0.9201, 0.5565, 0.9209, 0.5759, 0.9113, 0.429, 0.9111, 0.4459, 0.9201, 0.5759, 0.9113, 0.429, 0.9111, 0.5759, 0.9113, 0.5985, 0.8998, 0.4101, 0.901, 0.429, 0.9111, 0.5985, 0.8998, 0.3894, 0.89, 0.4101, 0.901, 0.5985, 0.8998, 0.3894, 0.89, 0.5985, 0.8998, 0.6243, 0.8864, 0.3672, 0.8782, 0.3894, 0.89, 0.6243, 0.8864, 0.3672, 0.8782, 0.6243, 0.8864, 0.6536, 0.8711, 0.3437, 0.8658, 0.3672, 0.8782, 0.6536, 0.8711, 0.3437, 0.8658, 0.6536, 0.8711, 0.6865, 0.8536, 0.3191, 0.8528, 0.3437, 0.8658, 0.6865, 0.8536, 0.3191, 0.8528, 0.6865, 0.8536, 0.7116, 0.8403, 0.2936, 0.8394, 0.3191, 0.8528, 0.7116, 0.8403, 0.2936, 0.8394, 0.7116, 0.8403, 0.7362, 0.8272, 0.2681, 0.8258, 0.2936, 0.8394, 0.7362, 0.8272, 0.2681, 0.8258, 0.7362, 0.8272, 0.7599, 0.8145, 0.2433, 0.8125, 0.2681, 0.8258, 0.7599, 0.8145, 0.2433, 0.8125, 0.7599, 0.8145, 0.7826, 0.8024, 0.2194, 0.7995, 0.2433, 0.8125, 0.7826, 0.8024, 0.2194, 0.7995, 0.7826, 0.8024, 0.804, 0.791, 0.1967, 0.787, 0.2194, 0.7995, 0.804, 0.791, 0.1967, 0.787, 0.804, 0.791, 0.8238, 0.7805, 0.1754, 0.7752, 0.1967, 0.787, 0.8238, 0.7805, 0.1754, 0.7752, 0.8238, 0.7805, 0.8418, 0.7709, 0.1558, 0.7641, 0.1754, 0.7752, 0.8418, 0.7709, 0.1558, 0.7641, 0.8418, 0.7709, 0.8577, 0.7624, 0.1381, 0.7539, 0.1558, 0.7641, 0.8577, 0.7624, 0.1381, 0.7539, 0.8577, 0.7624, 0.8713, 0.7551, 0.1381, 0.7539, 0.8713, 0.7551, 0.8823, 0.7492, 0.1226, 0.7448, 0.1381, 0.7539, 0.8823, 0.7492, 0.1226, 0.7448, 0.8823, 0.7492, 0.8904, 0.7448, 0.1095, 0.7369, 0.1226, 0.7448, 0.8904, 0.7448, 0.1095, 0.7369, 0.8904, 0.7448, 0.8955, 0.742, 0.1095, 0.7369, 0.8955, 0.742, 0.9063, 0.7358, 0.09908, 0.7304, 0.1095, 0.7369, 0.9063, 0.7358, 0.09908, 0.7304, 0.9063, 0.7358, 0.9154, 0.7298, 0.0916, 0.7253, 0.09908, 0.7304, 0.9154, 0.7298, 0.0916, 0.7253, 0.9154, 0.7298, 0.9229, 0.723, 0.0873, 0.7218, 0.0916, 0.7253, 0.9229, 0.723, 0.0873, 0.7218, 0.9229, 0.723, 0.9289, 0.7148, 0.0682, 0.7031, 0.0873, 0.7218, 0.9289, 0.7148, 0.0682, 0.7031, 0.9289, 0.7148, 0.9336, 0.7043, 0.0682, 0.7031, 0.9336, 0.7043, 0.9372, 0.6908, 0.0682, 0.6991, 0.0682, 0.7031, 0.9372, 0.6908, 0.06822, 0.6883, 0.0682, 0.6991, 0.9372, 0.6908, 0.06822, 0.6883, 0.9372, 0.6908, 0.9397, 0.6734, 0.06824, 0.672, 0.06822, 0.6883, 0.9397, 0.6734, 0.06824, 0.672, 0.9397, 0.6734, 0.9415, 0.6513, 0.06826, 0.6515, 0.06824, 0.672, 0.9415, 0.6513, 0.06829, 0.6283, 0.06826, 0.6515, 0.9415, 0.6513, 0.06829, 0.6283, 0.9415, 0.6513, 0.9426, 0.6239, 0.06832, 0.6037, 0.06829, 0.6283, 0.9426, 0.6239, 0.06832, 0.6037, 0.9426, 0.6239, 0.9432, 0.5902, 0.06835, 0.579, 0.06832, 0.6037, 0.9432, 0.5902, 0.06835, 0.579, 0.9432, 0.5902, 0.9434, 0.5495, 0.06837, 0.5558, 0.06835, 0.579, 0.9434, 0.5495, 0.0684, 0.5353, 0.06837, 0.5558, 0.9434, 0.5495, 0.0684, 0.5353, 0.9434, 0.5495, 0.9435, 0.5009, 0.06842, 0.519, 0.0684, 0.5353, 0.9435, 0.5009, 0.06843, 0.5082, 0.06842, 0.519, 0.9435, 0.5009, 0.06843, 0.5043, 0.06843, 0.5082, 0.9435, 0.5009, 0.06853, 0.4679, 0.06843, 0.5043, 0.9435, 0.5009, 0.06853, 0.4679, 0.9435, 0.5009, 0.9434, 0.461, 0.06871, 0.4358, 0.06853, 0.4679, 0.9434, 0.461, 0.06871, 0.4358, 0.9434, 0.461, 0.9433, 0.4269, 0.069, 0.4075, 0.06871, 0.4358, 0.9433, 0.4269, 0.069, 0.4075, 0.9433, 0.4269, 0.9431, 0.3982, 0.0694, 0.3829, 0.069, 0.4075, 0.9431, 0.3982, 0.0694, 0.3829, 0.9431, 0.3982, 0.9427, 0.3743, 0.06993, 0.3617, 0.0694, 0.3829, 0.9427, 0.3743, 0.06993, 0.3617, 0.9427, 0.3743, 0.9422, 0.3546, 0.0706, 0.3436, 0.06993, 0.3617, 0.9422, 0.3546, 0.0706, 0.3436, 0.9422, 0.3546, 0.9414, 0.3387, 0.07142, 0.3285, 0.0706, 0.3436, 0.9414, 0.3387, 0.07142, 0.3285, 0.9414, 0.3387, 0.9404, 0.3259, 0.07239, 0.3161, 0.07142, 0.3285, 0.9404, 0.3259, 0.07239, 0.3161, 0.9404, 0.3259, 0.9391, 0.3159, 0.07353, 0.3062, 0.07239, 0.3161, 0.9391, 0.3159, 0.07353, 0.3062, 0.9391, 0.3159, 0.9375, 0.3079, 0.07353, 0.3062, 0.9375, 0.3079, 0.9355, 0.3014, 0.07485, 0.2984, 0.07353, 0.3062, 0.9355, 0.3014, 0.07485, 0.2984, 0.9355, 0.3014, 0.9332, 0.296, 0.07637, 0.2927, 0.07485, 0.2984, 0.9332, 0.296, 0.07637, 0.2927, 0.9332, 0.296, 0.9304, 0.2911, 0.07808, 0.2886, 0.07637, 0.2927, 0.9304, 0.2911, 0.07808, 0.2886, 0.9304, 0.2911, 0.927, 0.2867, 0.08096, 0.2851, 0.07808, 0.2886, 0.927, 0.2867, 0.08096, 0.2851, 0.927, 0.2867, 0.9219, 0.2817, 0.08641, 0.2805, 0.08096, 0.2851, 0.9219, 0.2817, 0.08641, 0.2805, 0.9219, 0.2817, 0.9147, 0.2758, 0.09446, 0.2746, 0.08641, 0.2805, 0.9147, 0.2758, 0.09446, 0.2746, 0.9147, 0.2758, 0.9052, 0.2691, 0.1052, 0.2675, 0.09446, 0.2746, 0.9052, 0.2691, 0.1052, 0.2675, 0.9052, 0.2691, 0.8932, 0.2612, 0.1186, 0.2591, 0.1052, 0.2675, 0.8932, 0.2612, 0.1186, 0.2591, 0.8932, 0.2612, 0.8782, 0.2521, 0.1347, 0.2495, 0.1186, 0.2591, 0.8782, 0.2521, 0.1347, 0.2495, 0.8782, 0.2521, 0.8601, 0.2416, 0.1536, 0.2385, 0.1347, 0.2495, 0.8601, 0.2416, 0.1536, 0.2385, 0.8601, 0.2416, 0.8386, 0.2295, 0.1754, 0.2262, 0.1536, 0.2385, 0.8386, 0.2295, 0.1754, 0.2262, 0.8386, 0.2295, 0.8134, 0.2156, 0.2, 0.2125, 0.1754, 0.2262, 0.8134, 0.2156, 0.2, 0.2125, 0.8134, 0.2156, 0.7842, 0.1998, 0.2275, 0.1974, 0.2, 0.2125, 0.7842, 0.1998, 0.2275, 0.1974, 0.7842, 0.1998, 0.7508, 0.1819, 0.258, 0.1809, 0.2275, 0.1974, 0.7508, 0.1819, 0.258, 0.1809, 0.7508, 0.1819, 0.7129, 0.1618, 0.2914, 0.163, 0.258, 0.1809, 0.2914, 0.163, 0.2914, 0.163, 0.258, 0.1809, 0.2914, 0.163, 0.2914, 0.163, 0.258, 0.1809, 0.2915, 0.163, 0.2915, 0.163, 0.258, 0.1809, 0.2915, 0.163, 0.2915, 0.163, 0.258, 0.1809, 0.2915, 0.163, 0.2915, 0.163, 0.258, 0.1809, 0.2915, 0.163, 0.2915, 0.163, 0.258, 0.1809, 0.2915, 0.163, 0.2915, 0.163, 0.258, 0.1809, 0.2915, 0.163, 0.2915, 0.163, 0.258, 0.1809, 0.7129, 0.1618, 0.2914, 0.163, 0.2914, 0.163, 0.2915, 0.163, 0.2915, 0.163, 0.2914, 0.163, 0.2915, 0.163, 0.2915, 0.163, 0.2915, 0.163, 0.2915, 0.163, 0.2915, 0.163, 0.2915, 0.163, 0.2915, 0.163, 0.3191, 0.1483, 0.2915, 0.163, 0.7129, 0.1618, 0.3191, 0.1483, 0.7129, 0.1618, 0.6852, 0.1472, 0.3458, 0.1342, 0.3191, 0.1483, 0.6852, 0.1472, 0.3458, 0.1342, 0.6852, 0.1472, 0.6585, 0.1332, 0.3712, 0.1208, 0.3458, 0.1342, 0.6585, 0.1332, 0.3712, 0.1208, 0.6585, 0.1332, 0.633, 0.1199, 0.3951, 0.1082, 0.3712, 0.1208, 0.633, 0.1199, 0.3951, 0.1082, 0.633, 0.1199, 0.609, 0.1074, 0.4173, 0.09661, 0.3951, 0.1082, 0.609, 0.1074, 0.4173, 0.09661, 0.609, 0.1074, 0.5868, 0.09593, 0.4374, 0.08613, 0.4173, 0.09661, 0.5868, 0.09593, 0.4374, 0.08613, 0.5868, 0.09593, 0.5666, 0.08556, 0.4553, 0.07689, 0.4374, 0.08613, 0.5666, 0.08556, 0.4553, 0.07689, 0.5666, 0.08556, 0.5486, 0.07644, 0.4707, 0.06903, 0.4553, 0.07689, 0.5486, 0.07644, 0.4707, 0.06903, 0.5486, 0.07644, 0.5332, 0.06868, 0.4833, 0.06268, 0.4707, 0.06903, 0.5332, 0.06868, 0.4833, 0.06268, 0.5332, 0.06868, 0.5206, 0.06243, 0.4929, 0.05797, 0.4833, 0.06268, 0.5206, 0.06243, 0.4929, 0.05797, 0.5206, 0.06243, 0.511, 0.05781, 0.4992, 0.05503, 0.4929, 0.05797, 0.511, 0.05781, 0.4992, 0.05503, 0.511, 0.05781, 0.5047, 0.05496, 0.5019, 0.054, 0.4992, 0.05503, 0.5047, 0.05496, 0.4917, 0.9448, 0.4945, 0.9455, 0.4945, 0.9455, 0.4917, 0.9448, 0.4945, 0.9455, 0.4992, 0.9449, 0.4992, 0.9449, 0.4945, 0.9455, 0.4992, 0.9449, 0.506, 0.9431, 0.506, 0.9431, 0.4992, 0.9449, 0.4885, 0.943, 0.4917, 0.9448, 0.4917, 0.9448, 0.4885, 0.943, 0.506, 0.9431, 0.5148, 0.9398, 0.5148, 0.9398, 0.506, 0.9431, 0.4821, 0.9395, 0.4885, 0.943, 0.4885, 0.943, 0.4821, 0.9395, 0.5148, 0.9398, 0.5261, 0.9351, 0.5261, 0.9351, 0.5148, 0.9398, 0.4727, 0.9344, 0.4821, 0.9395, 0.4821, 0.9395, 0.4727, 0.9344, 0.5261, 0.9351, 0.5399, 0.9289, 0.5399, 0.9289, 0.5261, 0.9351, 0.4606, 0.9279, 0.4727, 0.9344, 0.4727, 0.9344, 0.4606, 0.9279, 0.5399, 0.9289, 0.5565, 0.9209, 0.5565, 0.9209, 0.5399, 0.9289, 0.4459, 0.9201, 0.4606, 0.9279, 0.4606, 0.9279, 0.4459, 0.9201, 0.5565, 0.9209, 0.5759, 0.9113, 0.5759, 0.9113, 0.5565, 0.9209, 0.429, 0.9111, 0.4459, 0.9201, 0.4459, 0.9201, 0.429, 0.9111, 0.5759, 0.9113, 0.5985, 0.8998, 0.5985, 0.8998, 0.5759, 0.9113, 0.4101, 0.901, 0.429, 0.9111, 0.429, 0.9111, 0.4101, 0.901, 0.3894, 0.89, 0.4101, 0.901, 0.4101, 0.901, 0.3894, 0.89, 0.5985, 0.8998, 0.6243, 0.8864, 0.6243, 0.8864, 0.5985, 0.8998, 0.3672, 0.8782, 0.3894, 0.89, 0.3894, 0.89, 0.3672, 0.8782, 0.6243, 0.8864, 0.6536, 0.8711, 0.6536, 0.8711, 0.6243, 0.8864, 0.3437, 0.8658, 0.3672, 0.8782, 0.3672, 0.8782, 0.3437, 0.8658, 0.6536, 0.8711, 0.6865, 0.8536, 0.6865, 0.8536, 0.6536, 0.8711, 0.3191, 0.8528, 0.3437, 0.8658, 0.3437, 0.8658, 0.3191, 0.8528, 0.6865, 0.8536, 0.7116, 0.8403, 0.7116, 0.8403, 0.6865, 0.8536, 0.2936, 0.8394, 0.3191, 0.8528, 0.3191, 0.8528, 0.2936, 0.8394, 0.7116, 0.8403, 0.7362, 0.8272, 0.7362, 0.8272, 0.7116, 0.8403, 0.2681, 0.8258, 0.2936, 0.8394, 0.2936, 0.8394, 0.2681, 0.8258, 0.7362, 0.8272, 0.7599, 0.8145, 0.7599, 0.8145, 0.7362, 0.8272, 0.2433, 0.8125, 0.2681, 0.8258, 0.2681, 0.8258, 0.2433, 0.8125, 0.7599, 0.8145, 0.7826, 0.8024, 0.7826, 0.8024, 0.7599, 0.8145, 0.2194, 0.7995, 0.2433, 0.8125, 0.2433, 0.8125, 0.2194, 0.7995, 0.7826, 0.8024, 0.804, 0.791, 0.804, 0.791, 0.7826, 0.8024, 0.1967, 0.787, 0.2194, 0.7995, 0.2194, 0.7995, 0.1967, 0.787, 0.804, 0.791, 0.8238, 0.7805, 0.8238, 0.7805, 0.804, 0.791, 0.1754, 0.7752, 0.1967, 0.787, 0.1967, 0.787, 0.1754, 0.7752, 0.8238, 0.7805, 0.8418, 0.7709, 0.8418, 0.7709, 0.8238, 0.7805, 0.1558, 0.7641, 0.1754, 0.7752, 0.1754, 0.7752, 0.1558, 0.7641, 0.8418, 0.7709, 0.8577, 0.7624, 0.8577, 0.7624, 0.8418, 0.7709, 0.1381, 0.7539, 0.1558, 0.7641, 0.1558, 0.7641, 0.1381, 0.7539, 0.8577, 0.7624, 0.8713, 0.7551, 0.8713, 0.7551, 0.8577, 0.7624, 0.8713, 0.7551, 0.8823, 0.7492, 0.8823, 0.7492, 0.8713, 0.7551, 0.1226, 0.7448, 0.1381, 0.7539, 0.1381, 0.7539, 0.1226, 0.7448, 0.8823, 0.7492, 0.8904, 0.7448, 0.8904, 0.7448, 0.8823, 0.7492, 0.1095, 0.7369, 0.1226, 0.7448, 0.1226, 0.7448, 0.1095, 0.7369, 0.8904, 0.7448, 0.8955, 0.742, 0.8955, 0.742, 0.8904, 0.7448, 0.8955, 0.742, 0.9063, 0.7358, 0.9063, 0.7358, 0.8955, 0.742, 0.09908, 0.7304, 0.1095, 0.7369, 0.1095, 0.7369, 0.09908, 0.7304, 0.9063, 0.7358, 0.9154, 0.7298, 0.9154, 0.7298, 0.9063, 0.7358, 0.0916, 0.7253, 0.09908, 0.7304, 0.09908, 0.7304, 0.0916, 0.7253, 0.9154, 0.7298, 0.9229, 0.723, 0.9229, 0.723, 0.9154, 0.7298, 0.0873, 0.7218, 0.0916, 0.7253, 0.0916, 0.7253, 0.0873, 0.7218, 0.9229, 0.723, 0.9289, 0.7148, 0.9289, 0.7148, 0.9229, 0.723, 0.0682, 0.7031, 0.0873, 0.7218, 0.0873, 0.7218, 0.0682, 0.7031, 0.9289, 0.7148, 0.9336, 0.7043, 0.9336, 0.7043, 0.9289, 0.7148, 0.9336, 0.7043, 0.9372, 0.6908, 0.9372, 0.6908, 0.9336, 0.7043, 0.0682, 0.6991, 0.0682, 0.7031, 0.0682, 0.7031, 0.0682, 0.6991, 0.06822, 0.6883, 0.0682, 0.6991, 0.0682, 0.6991, 0.06822, 0.6883, 0.9372, 0.6908, 0.9397, 0.6734, 0.9397, 0.6734, 0.9372, 0.6908, 0.06824, 0.672, 0.06822, 0.6883, 0.06822, 0.6883, 0.06824, 0.672, 0.9397, 0.6734, 0.9415, 0.6513, 0.9415, 0.6513, 0.9397, 0.6734, 0.06826, 0.6515, 0.06824, 0.672, 0.06824, 0.672, 0.06826, 0.6515, 0.06829, 0.6283, 0.06826, 0.6515, 0.06826, 0.6515, 0.06829, 0.6283, 0.9415, 0.6513, 0.9426, 0.6239, 0.9426, 0.6239, 0.9415, 0.6513, 0.06832, 0.6037, 0.06829, 0.6283, 0.06829, 0.6283, 0.06832, 0.6037, 0.9426, 0.6239, 0.9432, 0.5902, 0.9432, 0.5902, 0.9426, 0.6239, 0.06835, 0.579, 0.06832, 0.6037, 0.06832, 0.6037, 0.06835, 0.579, 0.9432, 0.5902, 0.9434, 0.5495, 0.9434, 0.5495, 0.9432, 0.5902, 0.06837, 0.5558, 0.06835, 0.579, 0.06835, 0.579, 0.06837, 0.5558, 0.0684, 0.5353, 0.06837, 0.5558, 0.06837, 0.5558, 0.0684, 0.5353, 0.9434, 0.5495, 0.9435, 0.5009, 0.9435, 0.5009, 0.9434, 0.5495, 0.06842, 0.519, 0.0684, 0.5353, 0.0684, 0.5353, 0.06842, 0.519, 0.06843, 0.5082, 0.06842, 0.519, 0.06842, 0.519, 0.06843, 0.5082, 0.06843, 0.5043, 0.06843, 0.5082, 0.06843, 0.5082, 0.06843, 0.5043, 0.06853, 0.4679, 0.06843, 0.5043, 0.06843, 0.5043, 0.06853, 0.4679, 0.9435, 0.5009, 0.9434, 0.461, 0.9434, 0.461, 0.9435, 0.5009, 0.06871, 0.4358, 0.06853, 0.4679, 0.06853, 0.4679, 0.06871, 0.4358, 0.9434, 0.461, 0.9433, 0.4269, 0.9433, 0.4269, 0.9434, 0.461, 0.069, 0.4075, 0.06871, 0.4358, 0.06871, 0.4358, 0.069, 0.4075, 0.9433, 0.4269, 0.9431, 0.3982, 0.9431, 0.3982, 0.9433, 0.4269, 0.0694, 0.3829, 0.069, 0.4075, 0.069, 0.4075, 0.0694, 0.3829, 0.9431, 0.3982, 0.9427, 0.3743, 0.9427, 0.3743, 0.9431, 0.3982, 0.06993, 0.3617, 0.0694, 0.3829, 0.0694, 0.3829, 0.06993, 0.3617, 0.9427, 0.3743, 0.9422, 0.3546, 0.9422, 0.3546, 0.9427, 0.3743, 0.0706, 0.3436, 0.06993, 0.3617, 0.06993, 0.3617, 0.0706, 0.3436, 0.9422, 0.3546, 0.9414, 0.3387, 0.9414, 0.3387, 0.9422, 0.3546, 0.07142, 0.3285, 0.0706, 0.3436, 0.0706, 0.3436, 0.07142, 0.3285, 0.9414, 0.3387, 0.9404, 0.3259, 0.9404, 0.3259, 0.9414, 0.3387, 0.07239, 0.3161, 0.07142, 0.3285, 0.07142, 0.3285, 0.07239, 0.3161, 0.9404, 0.3259, 0.9391, 0.3159, 0.9391, 0.3159, 0.9404, 0.3259, 0.07353, 0.3062, 0.07239, 0.3161, 0.07239, 0.3161, 0.07353, 0.3062, 0.9391, 0.3159, 0.9375, 0.3079, 0.9375, 0.3079, 0.9391, 0.3159, 0.9375, 0.3079, 0.9355, 0.3014, 0.9355, 0.3014, 0.9375, 0.3079, 0.07485, 0.2984, 0.07353, 0.3062, 0.07353, 0.3062, 0.07485, 0.2984, 0.9355, 0.3014, 0.9332, 0.296, 0.9332, 0.296, 0.9355, 0.3014, 0.07637, 0.2927, 0.07485, 0.2984, 0.07485, 0.2984, 0.07637, 0.2927, 0.9332, 0.296, 0.9304, 0.2911, 0.9304, 0.2911, 0.9332, 0.296, 0.07808, 0.2886, 0.07637, 0.2927, 0.07637, 0.2927, 0.07808, 0.2886, 0.9304, 0.2911, 0.927, 0.2867, 0.927, 0.2867, 0.9304, 0.2911, 0.08096, 0.2851, 0.07808, 0.2886, 0.07808, 0.2886, 0.08096, 0.2851, 0.927, 0.2867, 0.9219, 0.2817, 0.9219, 0.2817, 0.927, 0.2867, 0.08641, 0.2805, 0.08096, 0.2851, 0.08096, 0.2851, 0.08641, 0.2805, 0.9219, 0.2817, 0.9147, 0.2758, 0.9147, 0.2758, 0.9219, 0.2817, 0.09446, 0.2746, 0.08641, 0.2805, 0.08641, 0.2805, 0.09446, 0.2746, 0.9147, 0.2758, 0.9052, 0.2691, 0.9052, 0.2691, 0.9147, 0.2758, 0.1052, 0.2675, 0.09446, 0.2746, 0.09446, 0.2746, 0.1052, 0.2675, 0.9052, 0.2691, 0.8932, 0.2612, 0.8932, 0.2612, 0.9052, 0.2691, 0.1186, 0.2591, 0.1052, 0.2675, 0.1052, 0.2675, 0.1186, 0.2591, 0.8932, 0.2612, 0.8782, 0.2521, 0.8782, 0.2521, 0.8932, 0.2612, 0.1347, 0.2495, 0.1186, 0.2591, 0.1186, 0.2591, 0.1347, 0.2495, 0.8782, 0.2521, 0.8601, 0.2416, 0.8601, 0.2416, 0.8782, 0.2521, 0.1536, 0.2385, 0.1347, 0.2495, 0.1347, 0.2495, 0.1536, 0.2385, 0.8601, 0.2416, 0.8386, 0.2295, 0.8386, 0.2295, 0.8601, 0.2416, 0.1754, 0.2262, 0.1536, 0.2385, 0.1536, 0.2385, 0.1754, 0.2262, 0.8386, 0.2295, 0.8134, 0.2156, 0.8134, 0.2156, 0.8386, 0.2295, 0.2, 0.2125, 0.1754, 0.2262, 0.1754, 0.2262, 0.2, 0.2125, 0.8134, 0.2156, 0.7842, 0.1998, 0.7842, 0.1998, 0.8134, 0.2156, 0.2275, 0.1974, 0.2, 0.2125, 0.2, 0.2125, 0.2275, 0.1974, 0.7842, 0.1998, 0.7508, 0.1819, 0.7508, 0.1819, 0.7842, 0.1998, 0.258, 0.1809, 0.2275, 0.1974, 0.2275, 0.1974, 0.258, 0.1809, 0.7508, 0.1819, 0.7129, 0.1618, 0.7129, 0.1618, 0.7508, 0.1819, 0.2914, 0.163, 0.258, 0.1809, 0.258, 0.1809, 0.2914, 0.163, 0.2914, 0.163, 0.2914, 0.163, 0.2914, 0.163, 0.2914, 0.163, 0.2914, 0.163, 0.2914, 0.163, 0.2914, 0.163, 0.2914, 0.163, 0.2915, 0.163, 0.2915, 0.163, 0.2915, 0.163, 0.2915, 0.163, 0.2915, 0.163, 0.2915, 0.163, 0.2915, 0.163, 0.2915, 0.163, 0.2915, 0.163, 0.2915, 0.163, 0.2915, 0.163, 0.2915, 0.163, 0.2915, 0.163, 0.2915, 0.163, 0.2915, 0.163, 0.2915, 0.163, 0.2915, 0.163, 0.2915, 0.163, 0.2915, 0.163, 0.2915, 0.163, 0.2914, 0.163, 0.2914, 0.163, 0.2914, 0.163, 0.2914, 0.163, 0.2915, 0.163, 0.2914, 0.163, 0.2914, 0.163, 0.2915, 0.163, 0.2915, 0.163, 0.2915, 0.163, 0.2915, 0.163, 0.2915, 0.163, 0.2915, 0.163, 0.2915, 0.163, 0.2915, 0.163, 0.2915, 0.163, 0.2915, 0.163, 0.2915, 0.163, 0.2915, 0.163, 0.2915, 0.163, 0.3191, 0.1483, 0.2915, 0.163, 0.2915, 0.163, 0.3191, 0.1483, 0.7129, 0.1618, 0.6852, 0.1472, 0.6852, 0.1472, 0.7129, 0.1618, 0.3458, 0.1342, 0.3191, 0.1483, 0.3191, 0.1483, 0.3458, 0.1342, 0.6852, 0.1472, 0.6585, 0.1332, 0.6585, 0.1332, 0.6852, 0.1472, 0.3712, 0.1208, 0.3458, 0.1342, 0.3458, 0.1342, 0.3712, 0.1208, 0.6585, 0.1332, 0.633, 0.1199, 0.633, 0.1199, 0.6585, 0.1332, 0.3951, 0.1082, 0.3712, 0.1208, 0.3712, 0.1208, 0.3951, 0.1082, 0.633, 0.1199, 0.609, 0.1074, 0.609, 0.1074, 0.633, 0.1199, 0.4173, 0.09661, 0.3951, 0.1082, 0.3951, 0.1082, 0.4173, 0.09661, 0.609, 0.1074, 0.5868, 0.09593, 0.5868, 0.09593, 0.609, 0.1074, 0.4374, 0.08613, 0.4173, 0.09661, 0.4173, 0.09661, 0.4374, 0.08613, 0.5868, 0.09593, 0.5666, 0.08556, 0.5666, 0.08556, 0.5868, 0.09593, 0.4553, 0.07689, 0.4374, 0.08613, 0.4374, 0.08613, 0.4553, 0.07689, 0.5666, 0.08556, 0.5486, 0.07644, 0.5486, 0.07644, 0.5666, 0.08556, 0.4707, 0.06903, 0.4553, 0.07689, 0.4553, 0.07689, 0.4707, 0.06903, 0.5486, 0.07644, 0.5332, 0.06868, 0.5332, 0.06868, 0.5486, 0.07644, 0.4833, 0.06268, 0.4707, 0.06903, 0.4707, 0.06903, 0.4833, 0.06268, 0.5332, 0.06868, 0.5206, 0.06243, 0.5206, 0.06243, 0.5332, 0.06868, 0.4929, 0.05797, 0.4833, 0.06268, 0.4833, 0.06268, 0.4929, 0.05797, 0.5206, 0.06243, 0.511, 0.05781, 0.511, 0.05781, 0.5206, 0.06243, 0.4992, 0.05503, 0.4929, 0.05797, 0.4929, 0.05797, 0.4992, 0.05503, 0.511, 0.05781, 0.5047, 0.05496, 0.5047, 0.05496, 0.511, 0.05781, 0.5019, 0.054, 0.4992, 0.05503, 0.4992, 0.05503, 0.5019, 0.054, 0.5047, 0.05496, 0.5019, 0.054, 0.5019, 0.054, 0.5047, 0.05496])
me_path24_001.materials.append(mat_svgmat_002)
me_path24_001.use_remesh_fix_poles = True
me_path24_001.use_remesh_preserve_attributes = False
me_path24_001.update()

# ---- objects
ob_path24 = bpy.data.objects.new('path24', me_path24_001)

# ---- transforms, parenting, visibility, modifiers, constraints
ob_path24.location = (-0.465, -0.46, 0.0)
ob_path24.scale = (25.0, 25.0, 25.0)

# ---- collection membership
col_stencil_svg.objects.link(ob_path24)

# ---- scene / render settings (as saved in the file)
scene.frame_start = 1; scene.frame_end = 250; scene.frame_set(1)
scene.render.engine = 'BLENDER_EEVEE_NEXT'
scene.cycles.use_denoising = False
scene.cycles.samples = 128
scene.cycles.sampling_pattern = 'TABULATED_SOBOL'
scene.cycles.use_adaptive_sampling = False
scene.cycles.use_light_tree = False
scene.view_settings.view_transform = 'Filmic'
bpy.context.view_layer.update()

# ---- added for rendering (the .blend has no active camera and no usable light): camera, sun
cam_auto = bpy.data.cameras.new('AutoCamera')
cam_auto.lens = 50.0
cam_auto.sensor_width = 36.0
cam_auto.clip_end = 1000.0
ob_auto_camera = bpy.data.objects.new('AutoCamera', cam_auto)
scene.collection.objects.link(ob_auto_camera)
ob_auto_camera.location = (1.10952, -1.31849, 0.883904)
ob_auto_camera.rotation_euler = (1.09748, -7.21219e-08, 0.694738)
scene.camera = ob_auto_camera
light_auto_sun = bpy.data.lights.new('AutoSun', 'SUN')
light_auto_sun.energy = 3.0
light_auto_sun.angle = 0.0523599
ob_auto_sun = bpy.data.objects.new('AutoSun', light_auto_sun)
scene.collection.objects.link(ob_auto_sun)
ob_auto_sun.rotation_euler = (0.872665, 0.174533, 0.523599)
bpy.context.view_layer.update()

